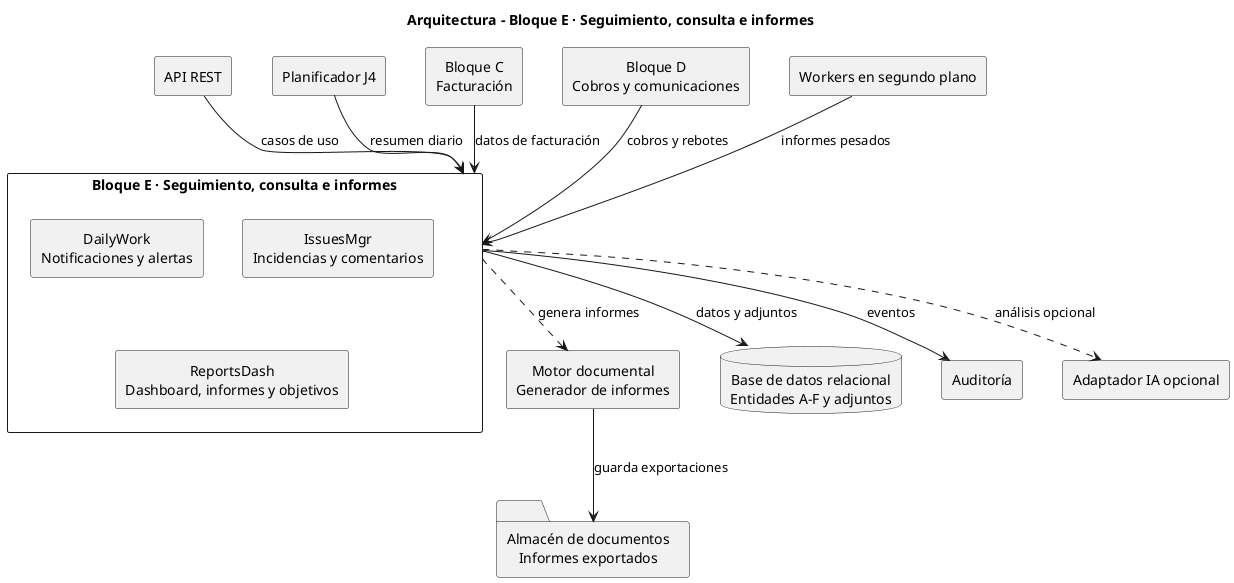

The diagram above was rendered by PlantUML. Its source (embedded in the PNG):
@startuml arquitectura_bloque_E
title Arquitectura - Bloque E · Seguimiento, consulta e informes
skinparam componentStyle rectangle
skinparam packageStyle rectangle
skinparam shadowing false
skinparam defaultTextAlignment center
skinparam nodesep 40
skinparam ranksep 50
top to bottom direction

package "Bloque E · Seguimiento, consulta e informes" as E {
  [DailyWork\nNotificaciones y alertas] as E1
  [IssuesMgr\nIncidencias y comentarios] as E2
  [ReportsDash\nDashboard, informes y objetivos] as E3
  E1 -[hidden]right- E2
  E1 -[hidden]down- E3
  E2 -[hidden]down- E3
}

[API REST] as API
[Planificador J4] as J4
[Bloque C\nFacturación] as C
[Bloque D\nCobros y comunicaciones] as D
[Workers en segundo plano] as WRK
[Motor documental\nGenerador de informes] as DOCS
folder "Almacén de documentos\nInformes exportados" as FS
database "Base de datos relacional\nEntidades A-F y adjuntos" as DB
[Auditoría] as AUD
[Adaptador IA opcional] as AIA

API --> E : casos de uso
J4 --> E : resumen diario
C --> E : datos de facturación
D --> E : cobros y rebotes
WRK --> E : informes pesados
E --> DB : datos y adjuntos
E ..> DOCS : genera informes
DOCS --> FS : guarda exportaciones
E --> AUD : eventos
E ..> AIA : análisis opcional
@enduml